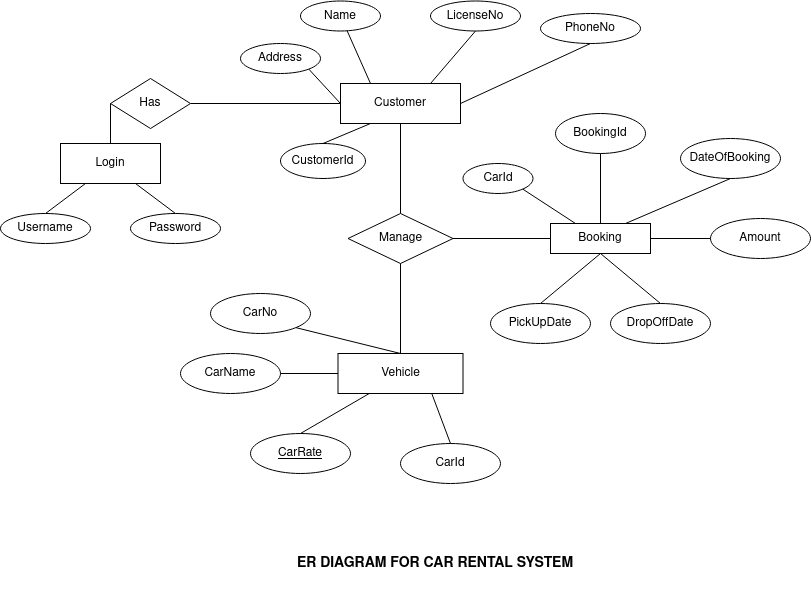

The diagram above was exported from draw.io. Its source (the exported page's mxGraphModel, read from the mxfile embedded in the PNG):
<mxGraphModel dx="1038" dy="604" grid="1" gridSize="10" guides="1" tooltips="1" connect="1" arrows="1" fold="1" page="1" pageScale="1" pageWidth="850" pageHeight="1100" math="0" shadow="0">
  <root>
    <mxCell id="0" />
    <mxCell id="1" parent="0" />
    <mxCell id="hXeUJwCWFXffuPRRnoaH-1" value="Customer" style="rounded=0;whiteSpace=wrap;html=1;" vertex="1" parent="1">
      <mxGeometry x="380" y="140" width="120" height="40" as="geometry" />
    </mxCell>
    <mxCell id="hXeUJwCWFXffuPRRnoaH-2" value="PhoneNo" style="ellipse;whiteSpace=wrap;html=1;" vertex="1" parent="1">
      <mxGeometry x="580" y="70" width="100" height="30" as="geometry" />
    </mxCell>
    <mxCell id="5m1XKGt_59yjXsSfl7aR-17" value="Address" style="ellipse;whiteSpace=wrap;html=1;align=center;" vertex="1" parent="1">
      <mxGeometry x="280" y="100" width="80" height="30" as="geometry" />
    </mxCell>
    <mxCell id="5m1XKGt_59yjXsSfl7aR-18" value="Name" style="ellipse;whiteSpace=wrap;html=1;align=center;" vertex="1" parent="1">
      <mxGeometry x="340" y="57.5" width="80" height="30" as="geometry" />
    </mxCell>
    <mxCell id="5m1XKGt_59yjXsSfl7aR-19" value="" style="endArrow=none;html=1;rounded=0;entryX=1;entryY=0.5;entryDx=0;entryDy=0;exitX=0.5;exitY=1;exitDx=0;exitDy=0;" edge="1" parent="1" source="hXeUJwCWFXffuPRRnoaH-2" target="hXeUJwCWFXffuPRRnoaH-1">
      <mxGeometry relative="1" as="geometry">
        <mxPoint x="120" y="120" as="sourcePoint" />
        <mxPoint x="280" y="120" as="targetPoint" />
      </mxGeometry>
    </mxCell>
    <mxCell id="5m1XKGt_59yjXsSfl7aR-20" value="" style="endArrow=none;html=1;rounded=0;entryX=0.25;entryY=0;entryDx=0;entryDy=0;" edge="1" parent="1" source="5m1XKGt_59yjXsSfl7aR-18" target="hXeUJwCWFXffuPRRnoaH-1">
      <mxGeometry relative="1" as="geometry">
        <mxPoint x="340" y="280" as="sourcePoint" />
        <mxPoint x="500" y="280" as="targetPoint" />
      </mxGeometry>
    </mxCell>
    <mxCell id="5m1XKGt_59yjXsSfl7aR-21" value="" style="endArrow=none;html=1;rounded=0;entryX=0;entryY=0.5;entryDx=0;entryDy=0;exitX=1;exitY=1;exitDx=0;exitDy=0;" edge="1" parent="1" source="5m1XKGt_59yjXsSfl7aR-17" target="hXeUJwCWFXffuPRRnoaH-1">
      <mxGeometry relative="1" as="geometry">
        <mxPoint x="350" y="135" as="sourcePoint" />
        <mxPoint x="500" y="280" as="targetPoint" />
      </mxGeometry>
    </mxCell>
    <mxCell id="5m1XKGt_59yjXsSfl7aR-22" value="LicenseNo" style="ellipse;whiteSpace=wrap;html=1;align=center;" vertex="1" parent="1">
      <mxGeometry x="470" y="57.5" width="90" height="30" as="geometry" />
    </mxCell>
    <mxCell id="hXeUJwCWFXffuPRRnoaH-6" value="Login" style="whiteSpace=wrap;html=1;align=center;" vertex="1" parent="1">
      <mxGeometry x="100" y="200" width="100" height="40" as="geometry" />
    </mxCell>
    <mxCell id="5m1XKGt_59yjXsSfl7aR-23" value="" style="endArrow=none;html=1;rounded=0;exitX=0.5;exitY=1;exitDx=0;exitDy=0;entryX=0.75;entryY=0;entryDx=0;entryDy=0;" edge="1" parent="1" source="5m1XKGt_59yjXsSfl7aR-22" target="hXeUJwCWFXffuPRRnoaH-1">
      <mxGeometry relative="1" as="geometry">
        <mxPoint x="340" y="280" as="sourcePoint" />
        <mxPoint x="500" y="280" as="targetPoint" />
      </mxGeometry>
    </mxCell>
    <mxCell id="hXeUJwCWFXffuPRRnoaH-7" value="Username" style="ellipse;whiteSpace=wrap;html=1;align=center;" vertex="1" parent="1">
      <mxGeometry x="40" y="270" width="90" height="30" as="geometry" />
    </mxCell>
    <mxCell id="hXeUJwCWFXffuPRRnoaH-8" value="Password" style="ellipse;whiteSpace=wrap;html=1;align=center;" vertex="1" parent="1">
      <mxGeometry x="170" y="270" width="90" height="30" as="geometry" />
    </mxCell>
    <mxCell id="5m1XKGt_59yjXsSfl7aR-28" value="" style="endArrow=none;html=1;rounded=0;entryX=0.5;entryY=0;entryDx=0;entryDy=0;exitX=0.75;exitY=1;exitDx=0;exitDy=0;" edge="1" parent="1" source="hXeUJwCWFXffuPRRnoaH-6" target="hXeUJwCWFXffuPRRnoaH-8">
      <mxGeometry relative="1" as="geometry">
        <mxPoint x="170" y="250" as="sourcePoint" />
        <mxPoint x="510" y="60" as="targetPoint" />
      </mxGeometry>
    </mxCell>
    <mxCell id="5m1XKGt_59yjXsSfl7aR-29" value="" style="endArrow=none;html=1;rounded=0;exitX=0.5;exitY=0;exitDx=0;exitDy=0;entryX=0.25;entryY=1;entryDx=0;entryDy=0;" edge="1" parent="1" source="hXeUJwCWFXffuPRRnoaH-7" target="hXeUJwCWFXffuPRRnoaH-6">
      <mxGeometry relative="1" as="geometry">
        <mxPoint x="340" y="280" as="sourcePoint" />
        <mxPoint x="500" y="280" as="targetPoint" />
      </mxGeometry>
    </mxCell>
    <mxCell id="hXeUJwCWFXffuPRRnoaH-10" value="Has" style="shape=rhombus;perimeter=rhombusPerimeter;whiteSpace=wrap;html=1;align=center;" vertex="1" parent="1">
      <mxGeometry x="150" y="135" width="80" height="50" as="geometry" />
    </mxCell>
    <mxCell id="hXeUJwCWFXffuPRRnoaH-12" value="Booking" style="whiteSpace=wrap;html=1;align=center;" vertex="1" parent="1">
      <mxGeometry x="590" y="280" width="100" height="30" as="geometry" />
    </mxCell>
    <mxCell id="hXeUJwCWFXffuPRRnoaH-13" value="Vehicle" style="whiteSpace=wrap;html=1;align=center;" vertex="1" parent="1">
      <mxGeometry x="377.5" y="410" width="125" height="40" as="geometry" />
    </mxCell>
    <mxCell id="hXeUJwCWFXffuPRRnoaH-14" value="CarId" style="ellipse;whiteSpace=wrap;html=1;align=center;" vertex="1" parent="1">
      <mxGeometry x="440" y="500" width="100" height="40" as="geometry" />
    </mxCell>
    <mxCell id="hXeUJwCWFXffuPRRnoaH-15" value="CarName" style="ellipse;whiteSpace=wrap;html=1;align=center;" vertex="1" parent="1">
      <mxGeometry x="220" y="410" width="100" height="40" as="geometry" />
    </mxCell>
    <mxCell id="hXeUJwCWFXffuPRRnoaH-16" value="CarRate" style="ellipse;whiteSpace=wrap;html=1;align=center;fontStyle=4;" vertex="1" parent="1">
      <mxGeometry x="290" y="490" width="100" height="40" as="geometry" />
    </mxCell>
    <mxCell id="hXeUJwCWFXffuPRRnoaH-18" value="" style="endArrow=none;html=1;rounded=0;exitX=1;exitY=0.5;exitDx=0;exitDy=0;entryX=0;entryY=0.5;entryDx=0;entryDy=0;" edge="1" parent="1" source="hXeUJwCWFXffuPRRnoaH-15" target="hXeUJwCWFXffuPRRnoaH-13">
      <mxGeometry width="50" height="50" relative="1" as="geometry">
        <mxPoint x="400" y="370" as="sourcePoint" />
        <mxPoint x="450" y="320" as="targetPoint" />
      </mxGeometry>
    </mxCell>
    <mxCell id="hXeUJwCWFXffuPRRnoaH-19" value="" style="endArrow=none;html=1;rounded=0;entryX=0.5;entryY=0;entryDx=0;entryDy=0;exitX=0.75;exitY=1;exitDx=0;exitDy=0;" edge="1" parent="1" source="hXeUJwCWFXffuPRRnoaH-13" target="hXeUJwCWFXffuPRRnoaH-14">
      <mxGeometry width="50" height="50" relative="1" as="geometry">
        <mxPoint x="430" y="360" as="sourcePoint" />
        <mxPoint x="450" y="320" as="targetPoint" />
      </mxGeometry>
    </mxCell>
    <mxCell id="hXeUJwCWFXffuPRRnoaH-20" value="" style="endArrow=none;html=1;rounded=0;exitX=0.5;exitY=0;exitDx=0;exitDy=0;entryX=0.25;entryY=1;entryDx=0;entryDy=0;" edge="1" parent="1" source="hXeUJwCWFXffuPRRnoaH-16" target="hXeUJwCWFXffuPRRnoaH-13">
      <mxGeometry width="50" height="50" relative="1" as="geometry">
        <mxPoint x="400" y="370" as="sourcePoint" />
        <mxPoint x="450" y="320" as="targetPoint" />
      </mxGeometry>
    </mxCell>
    <mxCell id="hXeUJwCWFXffuPRRnoaH-22" value="DateOfBooking" style="ellipse;whiteSpace=wrap;html=1;align=center;" vertex="1" parent="1">
      <mxGeometry x="720" y="195" width="100" height="40" as="geometry" />
    </mxCell>
    <mxCell id="5m1XKGt_59yjXsSfl7aR-32" value="CustomerId" style="ellipse;whiteSpace=wrap;html=1;align=center;" vertex="1" parent="1">
      <mxGeometry x="320" y="200" width="85" height="35" as="geometry" />
    </mxCell>
    <mxCell id="5m1XKGt_59yjXsSfl7aR-33" value="BookingId" style="ellipse;whiteSpace=wrap;html=1;align=center;" vertex="1" parent="1">
      <mxGeometry x="595" y="170" width="90" height="40" as="geometry" />
    </mxCell>
    <mxCell id="5m1XKGt_59yjXsSfl7aR-34" value="CarId" style="ellipse;whiteSpace=wrap;html=1;align=center;" vertex="1" parent="1">
      <mxGeometry x="502.5" y="220" width="70" height="30" as="geometry" />
    </mxCell>
    <mxCell id="hXeUJwCWFXffuPRRnoaH-23" value="" style="endArrow=none;html=1;rounded=0;entryX=1;entryY=1;entryDx=0;entryDy=0;exitX=0.25;exitY=0;exitDx=0;exitDy=0;" edge="1" parent="1" source="hXeUJwCWFXffuPRRnoaH-12" target="5m1XKGt_59yjXsSfl7aR-34">
      <mxGeometry width="50" height="50" relative="1" as="geometry">
        <mxPoint x="400" y="370" as="sourcePoint" />
        <mxPoint x="450" y="320" as="targetPoint" />
      </mxGeometry>
    </mxCell>
    <mxCell id="hXeUJwCWFXffuPRRnoaH-24" value="" style="endArrow=none;html=1;rounded=0;entryX=0.5;entryY=1;entryDx=0;entryDy=0;exitX=0.75;exitY=0;exitDx=0;exitDy=0;" edge="1" parent="1" source="hXeUJwCWFXffuPRRnoaH-12" target="hXeUJwCWFXffuPRRnoaH-22">
      <mxGeometry width="50" height="50" relative="1" as="geometry">
        <mxPoint x="400" y="370" as="sourcePoint" />
        <mxPoint x="450" y="320" as="targetPoint" />
      </mxGeometry>
    </mxCell>
    <mxCell id="5m1XKGt_59yjXsSfl7aR-35" value="Amount" style="ellipse;whiteSpace=wrap;html=1;align=center;" vertex="1" parent="1">
      <mxGeometry x="750" y="275" width="100" height="40" as="geometry" />
    </mxCell>
    <mxCell id="hXeUJwCWFXffuPRRnoaH-25" value="" style="endArrow=none;html=1;rounded=0;entryX=0.5;entryY=1;entryDx=0;entryDy=0;exitX=0.5;exitY=0;exitDx=0;exitDy=0;" edge="1" parent="1" source="hXeUJwCWFXffuPRRnoaH-12" target="5m1XKGt_59yjXsSfl7aR-33">
      <mxGeometry width="50" height="50" relative="1" as="geometry">
        <mxPoint x="400" y="370" as="sourcePoint" />
        <mxPoint x="450" y="320" as="targetPoint" />
      </mxGeometry>
    </mxCell>
    <mxCell id="hXeUJwCWFXffuPRRnoaH-26" value="" style="endArrow=none;html=1;rounded=0;entryX=0;entryY=0.5;entryDx=0;entryDy=0;exitX=1;exitY=0.5;exitDx=0;exitDy=0;" edge="1" parent="1" source="hXeUJwCWFXffuPRRnoaH-12" target="5m1XKGt_59yjXsSfl7aR-35">
      <mxGeometry width="50" height="50" relative="1" as="geometry">
        <mxPoint x="540" y="370" as="sourcePoint" />
        <mxPoint x="590" y="320" as="targetPoint" />
      </mxGeometry>
    </mxCell>
    <mxCell id="5m1XKGt_59yjXsSfl7aR-36" value="" style="endArrow=none;html=1;rounded=0;entryX=0.5;entryY=0;entryDx=0;entryDy=0;exitX=0.25;exitY=1;exitDx=0;exitDy=0;" edge="1" parent="1" source="hXeUJwCWFXffuPRRnoaH-1" target="5m1XKGt_59yjXsSfl7aR-32">
      <mxGeometry relative="1" as="geometry">
        <mxPoint x="450" y="170" as="sourcePoint" />
        <mxPoint x="500" y="300" as="targetPoint" />
      </mxGeometry>
    </mxCell>
    <mxCell id="5m1XKGt_59yjXsSfl7aR-37" value="CarNo" style="ellipse;whiteSpace=wrap;html=1;align=center;" vertex="1" parent="1">
      <mxGeometry x="250" y="350" width="100" height="40" as="geometry" />
    </mxCell>
    <mxCell id="hXeUJwCWFXffuPRRnoaH-28" value="PickUpDate" style="ellipse;whiteSpace=wrap;html=1;align=center;" vertex="1" parent="1">
      <mxGeometry x="530" y="360" width="100" height="40" as="geometry" />
    </mxCell>
    <mxCell id="hXeUJwCWFXffuPRRnoaH-29" value="DropOffDate" style="ellipse;whiteSpace=wrap;html=1;align=center;" vertex="1" parent="1">
      <mxGeometry x="650" y="360" width="100" height="40" as="geometry" />
    </mxCell>
    <mxCell id="5m1XKGt_59yjXsSfl7aR-38" value="" style="endArrow=none;html=1;rounded=0;exitX=1;exitY=1;exitDx=0;exitDy=0;entryX=0.5;entryY=0;entryDx=0;entryDy=0;" edge="1" parent="1" source="5m1XKGt_59yjXsSfl7aR-37" target="hXeUJwCWFXffuPRRnoaH-13">
      <mxGeometry relative="1" as="geometry">
        <mxPoint x="340" y="300" as="sourcePoint" />
        <mxPoint x="500" y="300" as="targetPoint" />
      </mxGeometry>
    </mxCell>
    <mxCell id="hXeUJwCWFXffuPRRnoaH-30" value="" style="endArrow=none;html=1;rounded=0;entryX=0.5;entryY=1;entryDx=0;entryDy=0;exitX=0.5;exitY=0;exitDx=0;exitDy=0;" edge="1" parent="1" source="hXeUJwCWFXffuPRRnoaH-28" target="hXeUJwCWFXffuPRRnoaH-12">
      <mxGeometry relative="1" as="geometry">
        <mxPoint x="360" y="430" as="sourcePoint" />
        <mxPoint x="520" y="430" as="targetPoint" />
      </mxGeometry>
    </mxCell>
    <mxCell id="hXeUJwCWFXffuPRRnoaH-31" value="" style="endArrow=none;html=1;rounded=0;entryX=0.5;entryY=1;entryDx=0;entryDy=0;exitX=0.5;exitY=0;exitDx=0;exitDy=0;" edge="1" parent="1" source="hXeUJwCWFXffuPRRnoaH-29" target="hXeUJwCWFXffuPRRnoaH-12">
      <mxGeometry relative="1" as="geometry">
        <mxPoint x="360" y="430" as="sourcePoint" />
        <mxPoint x="520" y="430" as="targetPoint" />
      </mxGeometry>
    </mxCell>
    <mxCell id="hXeUJwCWFXffuPRRnoaH-32" value="Manage" style="shape=rhombus;perimeter=rhombusPerimeter;whiteSpace=wrap;html=1;align=center;" vertex="1" parent="1">
      <mxGeometry x="387.5" y="270" width="105" height="50" as="geometry" />
    </mxCell>
    <mxCell id="hXeUJwCWFXffuPRRnoaH-34" value="" style="endArrow=none;html=1;rounded=0;exitX=0.5;exitY=1;exitDx=0;exitDy=0;entryX=0.5;entryY=0;entryDx=0;entryDy=0;" edge="1" parent="1" source="hXeUJwCWFXffuPRRnoaH-1" target="hXeUJwCWFXffuPRRnoaH-32">
      <mxGeometry relative="1" as="geometry">
        <mxPoint x="590" y="430" as="sourcePoint" />
        <mxPoint x="750" y="430" as="targetPoint" />
      </mxGeometry>
    </mxCell>
    <mxCell id="hXeUJwCWFXffuPRRnoaH-35" value="" style="endArrow=none;html=1;rounded=0;exitX=1;exitY=0.5;exitDx=0;exitDy=0;entryX=0;entryY=0.5;entryDx=0;entryDy=0;" edge="1" parent="1" source="hXeUJwCWFXffuPRRnoaH-32" target="hXeUJwCWFXffuPRRnoaH-12">
      <mxGeometry relative="1" as="geometry">
        <mxPoint x="590" y="430" as="sourcePoint" />
        <mxPoint x="750" y="430" as="targetPoint" />
      </mxGeometry>
    </mxCell>
    <mxCell id="hXeUJwCWFXffuPRRnoaH-37" value="" style="endArrow=none;html=1;rounded=0;exitX=0.5;exitY=0;exitDx=0;exitDy=0;entryX=0.5;entryY=1;entryDx=0;entryDy=0;" edge="1" parent="1" source="hXeUJwCWFXffuPRRnoaH-13" target="hXeUJwCWFXffuPRRnoaH-32">
      <mxGeometry relative="1" as="geometry">
        <mxPoint x="480" y="430" as="sourcePoint" />
        <mxPoint x="640" y="430" as="targetPoint" />
      </mxGeometry>
    </mxCell>
    <mxCell id="hXeUJwCWFXffuPRRnoaH-38" value="&lt;font style=&quot;font-size: 14px&quot;&gt;&lt;b&gt;&lt;font style=&quot;font-size: 14px&quot;&gt;ER DIAGRAM FOR CAR RENTAL SYSTEM&lt;/font&gt;&lt;/b&gt;&lt;/font&gt;" style="rounded=0;whiteSpace=wrap;html=1;fillColor=none;strokeColor=none;" vertex="1" parent="1">
      <mxGeometry x="190" y="590" width="570" height="60" as="geometry" />
    </mxCell>
    <mxCell id="5m1XKGt_59yjXsSfl7aR-39" value="" style="endArrow=none;html=1;rounded=0;fontSize=14;exitX=1;exitY=0.5;exitDx=0;exitDy=0;entryX=0;entryY=0.5;entryDx=0;entryDy=0;" edge="1" parent="1" source="hXeUJwCWFXffuPRRnoaH-10" target="hXeUJwCWFXffuPRRnoaH-1">
      <mxGeometry relative="1" as="geometry">
        <mxPoint x="340" y="280" as="sourcePoint" />
        <mxPoint x="500" y="280" as="targetPoint" />
      </mxGeometry>
    </mxCell>
    <mxCell id="5m1XKGt_59yjXsSfl7aR-40" value="" style="endArrow=none;html=1;rounded=0;fontSize=14;entryX=0;entryY=0.5;entryDx=0;entryDy=0;" edge="1" parent="1" target="hXeUJwCWFXffuPRRnoaH-10">
      <mxGeometry relative="1" as="geometry">
        <mxPoint x="150" y="200" as="sourcePoint" />
        <mxPoint x="500" y="280" as="targetPoint" />
      </mxGeometry>
    </mxCell>
  </root>
</mxGraphModel>